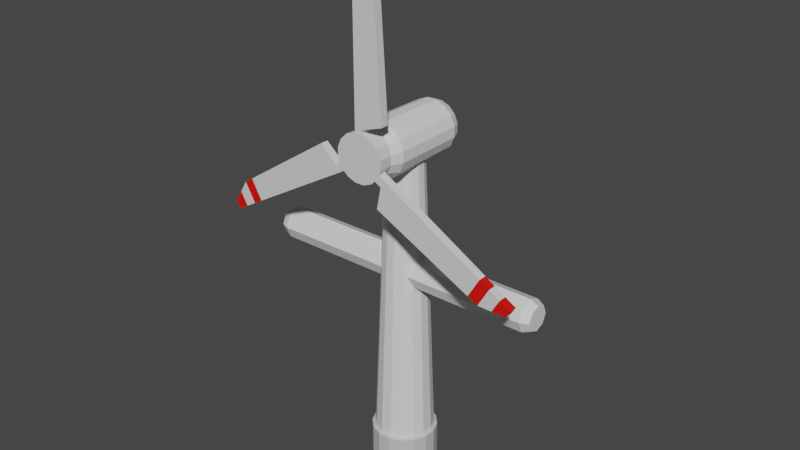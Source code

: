 # Source: Player-Windmill.blend  (saved by Blender 2.93.21; exported with 4.5.12 LTS)
import bpy
from mathutils import Matrix  # noqa: F401  (used for matrix-valued properties, if any)

bpy.ops.wm.read_factory_settings(use_empty=True)
scene = bpy.context.scene
scene.name = 'Scene'

# ---- collections
col_collection = bpy.data.collections.new('Collection'); scene.collection.children.link(col_collection)

# ---- materials (node trees are filled in below, after node groups)
mat_wind_turbine = bpy.data.materials.new('Wind Turbine')
mat_wind_turbine.use_transparent_shadow = False
mat_wind_turbine_accents = bpy.data.materials.new('Wind Turbine Accents')
mat_wind_turbine_accents.use_transparent_shadow = False
mat_wind_turbine_pole = bpy.data.materials.new('Wind Turbine Pole')
mat_wind_turbine_pole.use_transparent_shadow = False
mat_wind_turbine_pole_accents = bpy.data.materials.new('Wind Turbine Pole Accents')
mat_wind_turbine_pole_accents.use_transparent_shadow = False
mat_windmill_transparent = bpy.data.materials.new('Windmill Transparent')
mat_windmill_transparent.surface_render_method = 'BLENDED'
mat_windmill_transparent.blend_method = 'BLEND'
mat_windmill_transparent.use_transparent_shadow = False

# ---- material node trees
mat_wind_turbine.use_nodes = True; mat_wind_turbine.node_tree.nodes.clear()
_N = mat_wind_turbine.node_tree.nodes; _L = mat_wind_turbine.node_tree.links
n0 = _N.new('ShaderNodeBsdfPrincipled'); n0.name = 'Principled BSDF'; n0.location = (10, 300)
n0.distribution = 'GGX'
n0.subsurface_method = 'BURLEY'
n0.inputs[0].default_value = (0.7484, 0.7484, 0.7484, 1.0)
n0.inputs[3].default_value = 1.45
n0.inputs[27].default_value = (0.0, 0.0, 0.0, 1.0)
n0.inputs[28].default_value = 1.0
n1 = _N.new('ShaderNodeOutputMaterial'); n1.name = 'Material Output'; n1.location = (300, 300)
_L.new(n0.outputs[0], n1.inputs[0])
n1.is_active_output = True
mat_wind_turbine_accents.use_nodes = True; mat_wind_turbine_accents.node_tree.nodes.clear()
_N = mat_wind_turbine_accents.node_tree.nodes; _L = mat_wind_turbine_accents.node_tree.links
n0 = _N.new('ShaderNodeBsdfPrincipled'); n0.name = 'Principled BSDF'; n0.location = (10, 300)
n0.distribution = 'GGX'
n0.subsurface_method = 'BURLEY'
n0.inputs[0].default_value = (0.8, 0.005215, 0.0, 1.0)
n0.inputs[3].default_value = 1.45
n0.inputs[27].default_value = (0.0, 0.0, 0.0, 1.0)
n0.inputs[28].default_value = 1.0
n1 = _N.new('ShaderNodeOutputMaterial'); n1.name = 'Material Output'; n1.location = (300, 300)
_L.new(n0.outputs[0], n1.inputs[0])
n1.is_active_output = True
mat_wind_turbine_pole.use_nodes = True; mat_wind_turbine_pole.node_tree.nodes.clear()
_N = mat_wind_turbine_pole.node_tree.nodes; _L = mat_wind_turbine_pole.node_tree.links
n0 = _N.new('ShaderNodeBsdfPrincipled'); n0.name = 'Principled BSDF'; n0.location = (10, 300)
n0.distribution = 'GGX'
n0.subsurface_method = 'BURLEY'
n0.inputs[3].default_value = 1.45
n0.inputs[27].default_value = (0.0, 0.0, 0.0, 1.0)
n0.inputs[28].default_value = 1.0
n1 = _N.new('ShaderNodeOutputMaterial'); n1.name = 'Material Output'; n1.location = (300, 300)
_L.new(n0.outputs[0], n1.inputs[0])
n1.is_active_output = True
mat_wind_turbine_pole_accents.use_nodes = True; mat_wind_turbine_pole_accents.node_tree.nodes.clear()
_N = mat_wind_turbine_pole_accents.node_tree.nodes; _L = mat_wind_turbine_pole_accents.node_tree.links
n0 = _N.new('ShaderNodeBsdfPrincipled'); n0.name = 'Principled BSDF'; n0.location = (10, 300)
n0.distribution = 'GGX'
n0.subsurface_method = 'BURLEY'
n0.inputs[0].default_value = (0.5926, 0.5926, 0.5926, 1.0)
n0.inputs[3].default_value = 1.45
n0.inputs[27].default_value = (0.0, 0.0, 0.0, 1.0)
n0.inputs[28].default_value = 1.0
n1 = _N.new('ShaderNodeOutputMaterial'); n1.name = 'Material Output'; n1.location = (300, 300)
_L.new(n0.outputs[0], n1.inputs[0])
n1.is_active_output = True
mat_windmill_transparent.use_nodes = True; mat_windmill_transparent.node_tree.nodes.clear()
_N = mat_windmill_transparent.node_tree.nodes; _L = mat_windmill_transparent.node_tree.links
n0 = _N.new('ShaderNodeOutputMaterial'); n0.name = 'Material Output'; n0.location = (550, 336)
n1 = _N.new('ShaderNodeBsdfTransparent'); n1.name = 'Transparent BSDF'; n1.location = (159, 152)
n2 = _N.new('ShaderNodeBsdfPrincipled'); n2.name = 'Principled BSDF'; n2.location = (-107, 283)
n2.distribution = 'GGX'
n2.subsurface_method = 'BURLEY'
n2.inputs[3].default_value = 1.45
n2.inputs[4].default_value = 0.0
n2.inputs[27].default_value = (0.0, 0.0, 0.0, 1.0)
n2.inputs[28].default_value = 1.0
n3 = _N.new('ShaderNodeMixShader'); n3.name = 'Mix Shader'; n3.location = (361, 205)
_L.new(n2.outputs[0], n3.inputs[1])
_L.new(n1.outputs[0], n3.inputs[2])
_L.new(n2.outputs[0], n0.inputs[0])
n0.is_active_output = True

# ---- world
world_world = bpy.data.worlds.new('World'); scene.world = world_world
world_world.use_nodes = True; world_world.node_tree.nodes.clear()
_N = world_world.node_tree.nodes; _L = world_world.node_tree.links
n0 = _N.new('ShaderNodeOutputWorld'); n0.name = 'World Output'; n0.location = (300, 300)
n1 = _N.new('ShaderNodeBackground'); n1.name = 'Background'; n1.location = (10, 300)
n1.inputs[0].default_value = (0.05088, 0.05088, 0.05088, 1.0)
_L.new(n1.outputs[0], n0.inputs[0])
n0.is_active_output = True
world_world.color = (0.05088, 0.05088, 0.05088)
world_world.use_sun_shadow = False
world_world.sun_shadow_jitter_overblur = 0.0

# ---- meshes
me_cylinder_002 = bpy.data.meshes.new('Cylinder.002')
me_cylinder_002.from_pydata([(0.1114, -1.03, 0.5281), (0.3172, -1.03, 0.4428), (0.4747, -1.03, 0.2853), (0.56, -1.03, 0.07947), (0.56, -1.03, -0.1433), (0.4747, -1.03, -0.3491), (0.3172, -1.03, -0.5066), (0.1114, -1.03, -0.5919), (-0.1114, -1.03, -0.5919), (-0.3172, -1.03, -0.5066), (-0.4747, -1.03, -0.3491), (-0.56, -1.03, -0.1433), (-0.56, -1.03, 0.07947), (-0.4747, -1.03, 0.2853), (-0.3172, -1.03, 0.4428), (-0.1114, -1.03, 0.5281), (0.1155, -1.505, 0.5327), (0.3288, -1.505, 0.4467), (0.4921, -1.505, 0.2879), (0.5805, -1.505, 0.08039), (0.5805, -1.505, -0.1442), (0.4921, -1.505, -0.3518), (0.3288, -1.505, -0.5106), (0.1155, -1.505, -0.5965), (-0.1155, -1.505, -0.5965), (-0.3288, -1.505, -0.5106), (-0.4921, -1.505, -0.3518), (-0.5805, -1.505, -0.1442), (-0.5805, -1.505, 0.08039), (-0.4921, -1.505, 0.2879), (-0.3288, -1.505, 0.4467), (-0.1155, -1.505, 0.5327), (0.1, -1.298, 0.6283), (0.1, -1.298, 0.4283), (0.1, -1.498, 0.6283), (0.1, -1.498, 0.4283), (-0.1, -1.298, 0.6283), (-0.1, -1.298, 0.4283), (-0.1, -1.498, 0.6283), (-0.1, -1.498, 0.4283), (0.6103, -1.498, 0.8016), (0.6103, -1.298, 0.8016), (-0.1, -1.498, 0.8418), (-0.1, -1.298, 0.8418), (0.4288, -1.498, 3.732), (0.4288, -1.298, 3.732), (-0.1, -1.498, 3.732), (-0.1, -1.298, 3.732), (0.1, -1.498, 4.325), (0.1, -1.298, 4.325), (-0.1, -1.498, 4.325), (-0.1, -1.298, 4.325), (-0.6726, -1.298, -0.3321), (-0.4994, -1.298, -0.2321), (-0.6726, -1.498, -0.3321), (-0.4994, -1.498, -0.2321), (-0.5726, -1.298, -0.5053), (-0.3994, -1.298, -0.4053), (-0.5726, -1.498, -0.5053), (-0.3994, -1.498, -0.4053), (-1.078, -1.498, 0.02325), (-1.078, -1.298, 0.02325), (-0.7575, -1.498, -0.612), (-0.7575, -1.298, -0.612), (-3.525, -1.498, -1.599), (-3.525, -1.298, -1.599), (-3.26, -1.498, -2.057), (-3.26, -1.298, -2.057), (-3.874, -1.498, -2.18), (-3.874, -1.298, -2.18), (-3.774, -1.498, -2.354), (-3.774, -1.298, -2.354), (0.5781, -1.298, -0.5107), (0.4048, -1.298, -0.4107), (0.5781, -1.498, -0.5107), (0.4048, -1.498, -0.4107), (0.6781, -1.298, -0.3375), (0.5048, -1.298, -0.2375), (0.6781, -1.498, -0.3375), (0.5048, -1.498, -0.2375), (0.473, -1.498, -1.039), (0.473, -1.298, -1.039), (0.863, -1.498, -0.4443), (0.863, -1.298, -0.4443), (3.101, -1.498, -2.347), (3.101, -1.298, -2.347), (3.366, -1.498, -1.889), (3.366, -1.298, -1.889), (3.78, -1.498, -2.359), (3.78, -1.298, -2.359), (3.88, -1.498, -2.186), (3.88, -1.298, -2.186), (-3.699, -1.298, -1.89), (-3.517, -1.298, -2.205), (-3.517, -1.498, -2.205), (-3.699, -1.498, -1.89), (-3.03, -1.298, -1.924), (-3.03, -1.498, -1.924), (-3.299, -1.498, -1.45), (-3.299, -1.298, -1.45), (3.125, -1.298, -1.751), (3.125, -1.498, -1.751), (2.849, -1.498, -2.222), (2.849, -1.298, -2.222), (3.44, -1.298, -2.353), (3.623, -1.298, -2.038), (3.623, -1.498, -2.038), (3.44, -1.498, -2.353), (0.2644, -1.298, 4.028), (-0.1, -1.298, 4.028), (-0.1, -1.498, 4.028), (0.2644, -1.498, 4.028), (-0.1, -1.298, 3.41), (-0.1, -1.498, 3.41), (0.449, -1.498, 3.406), (0.449, -1.298, 3.406), (-2.915, -1.498, -1.858), (-3.187, -1.298, -1.375), (-2.915, -1.298, -1.858), (-3.187, -1.498, -1.375), (3.028, -1.498, -1.694), (2.746, -1.298, -2.171), (3.028, -1.298, -1.694), (2.746, -1.498, -2.171), (-0.1, -1.498, 3.286), (0.4568, -1.298, 3.279), (-0.1, -1.298, 3.286), (0.4568, -1.498, 3.279), (0.319, 0.4, -3.171), (1.983, 0.4, -3.171), (0.319, 0.2828, -3.454), (1.983, 0.2828, -3.454), (0.319, 9.278e-08, -3.571), (1.983, 9.278e-08, -3.571), (0.319, -0.2828, -3.454), (1.983, -0.2828, -3.454), (0.319, -0.4, -3.171), (1.983, -0.4, -3.171), (0.319, -0.2828, -2.888), (1.983, -0.2828, -2.888), (0.319, 1.15e-07, -2.771), (1.983, 1.15e-07, -2.771), (0.319, 0.2828, -2.888), (1.983, 0.2828, -2.888), (3.392, 0.2828, -3.454), (3.392, 0.4, -3.171), (3.392, 9.278e-08, -3.571), (3.392, -0.2828, -3.454), (3.392, -0.4, -3.171), (3.392, -0.2828, -2.888), (3.392, 1.15e-07, -2.771), (3.392, 0.2828, -2.888), (3.592, 0.2178, -3.389), (3.592, 0.308, -3.171), (3.592, 9.428e-08, -3.479), (3.592, -0.2178, -3.389), (3.592, -0.308, -3.171), (3.592, -0.2178, -2.953), (3.592, 1.114e-07, -2.863), (3.592, 0.2178, -2.953), (0.1077, 1.129, 0.5094), (0.1128, -1.13, 0.5349), (0.3066, 1.129, 0.427), (0.3211, -1.13, 0.4486), (0.4589, 1.129, 0.2747), (0.4805, -1.13, 0.2892), (0.5413, 1.129, 0.07575), (0.5668, -1.13, 0.08083), (0.5413, 1.129, -0.1396), (0.5668, -1.13, -0.1447), (0.4589, 1.129, -0.3385), (0.4805, -1.13, -0.353), (0.3066, 1.129, -0.4908), (0.3211, -1.13, -0.5125), (0.1077, 1.129, -0.5732), (0.1128, -1.13, -0.5988), (-0.1077, 1.129, -0.5732), (-0.1128, -1.13, -0.5988), (-0.3066, 1.129, -0.4908), (-0.3211, -1.13, -0.5125), (-0.4589, 1.129, -0.3385), (-0.4805, -1.13, -0.353), (-0.5413, 1.129, -0.1396), (-0.5668, -1.13, -0.1447), (-0.5413, 1.129, 0.07575), (-0.5668, -1.13, 0.08083), (-0.4589, 1.129, 0.2747), (-0.4805, -1.13, 0.2892), (-0.3066, 1.129, 0.427), (-0.3211, -1.13, 0.4486), (-0.1077, 1.129, 0.5094), (-0.1128, -1.13, 0.5349), (0.1254, 0.9046, 0.5987), (0.3572, 0.9046, 0.5027), (0.5346, 0.9046, 0.3253), (0.6306, 0.9046, 0.09352), (0.6306, 0.9046, -0.1574), (0.5346, 0.9046, -0.3891), (0.3572, 0.9046, -0.5665), (0.1254, 0.9046, -0.6626), (-0.1254, 0.9046, -0.6626), (-0.3572, 0.9046, -0.5665), (-0.5346, 0.9046, -0.3891), (-0.6306, 0.9046, -0.1574), (-0.6306, 0.9046, 0.09352), (-0.5346, 0.9046, 0.3253), (-0.3572, 0.9046, 0.5027), (-0.1254, 0.9046, 0.5987), (0.13, -0.8567, 0.6218), (0.3703, -0.8567, 0.5223), (0.5542, -0.8567, 0.3384), (0.6537, -0.8567, 0.09812), (0.6537, -0.8567, -0.162), (0.5542, -0.8567, -0.4022), (0.3703, -0.8567, -0.5861), (0.13, -0.8567, -0.6857), (-0.13, -0.8567, -0.6857), (-0.3703, -0.8567, -0.5861), (-0.5542, -0.8567, -0.4022), (-0.6537, -0.8567, -0.162), (-0.6537, -0.8567, 0.09812), (-0.5542, -0.8567, 0.3384), (-0.3703, -0.8567, 0.5223), (-0.13, -0.8567, 0.6218), (0.1561, 0.7846, -8.472), (0.0874, 0.4394, -0.4717), (0.4445, 0.6652, -8.472), (0.2489, 0.3725, -0.4717), (0.6652, 0.4445, -8.472), (0.3725, 0.2489, -0.4717), (0.7846, 0.1561, -8.472), (0.4394, 0.0874, -0.4717), (0.7846, -0.1561, -8.472), (0.4394, -0.0874, -0.4717), (0.6652, -0.4445, -8.472), (0.3725, -0.2489, -0.4717), (0.4445, -0.6652, -8.472), (0.2489, -0.3725, -0.4717), (0.1561, -0.7846, -8.472), (0.0874, -0.4394, -0.4717), (-0.1561, -0.7846, -8.472), (-0.0874, -0.4394, -0.4717), (-0.4445, -0.6652, -8.472), (-0.2489, -0.3725, -0.4717), (-0.6652, -0.4445, -8.472), (-0.3725, -0.2489, -0.4717), (-0.7846, -0.1561, -8.472), (-0.4394, -0.0874, -0.4717), (-0.7846, 0.1561, -8.472), (-0.4394, 0.0874, -0.4717), (-0.6652, 0.4445, -8.472), (-0.3725, 0.2489, -0.4717), (-0.4445, 0.6652, -8.472), (-0.2489, 0.3725, -0.4717), (-0.1561, 0.7846, -8.472), (-0.0874, 0.4394, -0.4717), (0.1557, 0.7825, -7.543), (0.4433, 0.6634, -7.543), (0.6634, 0.4433, -7.543), (0.7825, 0.1557, -7.543), (0.7825, -0.1557, -7.543), (0.6634, -0.4433, -7.543), (0.4433, -0.6634, -7.543), (0.1557, -0.7825, -7.543), (-0.1557, -0.7825, -7.543), (-0.4433, -0.6634, -7.543), (-0.6634, -0.4433, -7.543), (-0.7825, -0.1557, -7.543), (-0.7825, 0.1557, -7.543), (-0.6634, 0.4433, -7.543), (-0.4433, 0.6634, -7.543), (-0.1557, 0.7825, -7.543), (0.1399, 0.7033, -7.521), (0.3984, 0.5962, -7.521), (0.5962, 0.3984, -7.521), (0.7033, 0.1399, -7.521), (0.7033, -0.1399, -7.521), (0.5962, -0.3984, -7.521), (0.3984, -0.5962, -7.521), (0.1399, -0.7033, -7.521), (-0.1399, -0.7033, -7.521), (-0.3984, -0.5962, -7.521), (-0.5962, -0.3984, -7.521), (-0.7033, -0.1399, -7.521), (-0.7033, 0.1399, -7.521), (-0.5962, 0.3984, -7.521), (-0.3984, 0.5962, -7.521), (-0.1399, 0.7033, -7.521), (-0.319, 0.4, -3.171), (-1.983, 0.4, -3.171), (-0.319, 0.2828, -2.888), (-1.983, 0.2828, -2.888), (-0.319, 9.278e-08, -2.771), (-1.983, 9.278e-08, -2.771), (-0.319, -0.2828, -2.888), (-1.983, -0.2828, -2.888), (-0.319, -0.4, -3.171), (-1.983, -0.4, -3.171), (-0.319, -0.2828, -3.454), (-1.983, -0.2828, -3.454), (-0.319, 1.15e-07, -3.571), (-1.983, 1.15e-07, -3.571), (-0.319, 0.2828, -3.454), (-1.983, 0.2828, -3.454), (-3.392, 0.2828, -2.888), (-3.392, 0.4, -3.171), (-3.392, 9.278e-08, -2.771), (-3.392, -0.2828, -2.888), (-3.392, -0.4, -3.171), (-3.392, -0.2828, -3.454), (-3.392, 1.15e-07, -3.571), (-3.392, 0.2828, -3.454), (-3.592, 0.2263, -2.945), (-3.592, 0.32, -3.171), (-3.592, 9.36e-08, -2.851), (-3.592, -0.2263, -2.945), (-3.592, -0.32, -3.171), (-3.592, -0.2263, -3.397), (-3.592, 1.114e-07, -3.491), (-3.592, 0.2263, -3.397), (0.05577, -1.141, 0.2482), (0.1588, -1.141, 0.2055), (0.2377, -1.141, 0.1267), (0.2804, -1.141, 0.02379), (0.2804, -1.141, -0.08763), (0.2377, -1.141, -0.1906), (0.1588, -1.141, -0.2693), (0.05577, -1.141, -0.312), (-0.05577, -1.141, -0.312), (-0.1588, -1.141, -0.2693), (-0.2377, -1.141, -0.1906), (-0.2804, -1.141, -0.08763), (-0.2804, -1.141, 0.02379), (-0.2377, -1.141, 0.1267), (-0.1588, -1.141, 0.2055), (-0.05577, -1.141, 0.2482), (0.1116, -1.13, 0.5283), (0.3179, -1.13, 0.443), (0.4757, -1.13, 0.2854), (0.5612, -1.13, 0.07952), (0.5612, -1.13, -0.1434), (0.4757, -1.13, -0.3493), (0.3179, -1.13, -0.5069), (0.1116, -1.13, -0.5922), (-0.1116, -1.13, -0.5922), (-0.3179, -1.13, -0.5069), (-0.4757, -1.13, -0.3493), (-0.5612, -1.13, -0.1434), (-0.5612, -1.13, 0.07952), (-0.4757, -1.13, 0.2854), (-0.3179, -1.13, 0.443), (-0.1116, -1.13, 0.5283), (0.1117, -1.133, 0.5284), (0.318, -1.133, 0.4431), (0.4759, -1.133, 0.2855), (0.5613, -1.133, 0.07953), (0.5613, -1.133, -0.1434), (0.4759, -1.133, -0.3493), (0.318, -1.133, -0.5069), (0.1117, -1.133, -0.5922), (-0.1117, -1.133, -0.5922), (-0.318, -1.133, -0.5069), (-0.4759, -1.133, -0.3493), (-0.5613, -1.133, -0.1434), (-0.5613, -1.133, 0.07953), (-0.4759, -1.133, 0.2855), (-0.318, -1.133, 0.4431), (-0.1117, -1.133, 0.5284), (0.1005, 0.5054, -2.234), (0.1136, 0.5714, -3.996), (0.1268, 0.6373, -5.759), (0.2863, 0.4284, -2.234), (0.3236, 0.4844, -3.996), (0.361, 0.5403, -5.759), (0.4284, 0.2863, -2.234), (0.4844, 0.3236, -3.996), (0.5403, 0.361, -5.759), (0.5054, 0.1005, -2.234), (0.5714, 0.1136, -3.996), (0.6373, 0.1268, -5.759), (0.5054, -0.1005, -2.234), (0.5714, -0.1136, -3.996), (0.6373, -0.1268, -5.759), (0.4284, -0.2863, -2.234), (0.4844, -0.3236, -3.996), (0.5403, -0.361, -5.759), (0.2863, -0.4284, -2.234), (0.3236, -0.4844, -3.996), (0.361, -0.5403, -5.759), (0.1005, -0.5054, -2.234), (0.1136, -0.5714, -3.996), (0.1268, -0.6373, -5.759), (-0.1005, -0.5054, -2.234), (-0.1136, -0.5714, -3.996), (-0.1268, -0.6373, -5.759), (-0.2863, -0.4284, -2.234), (-0.3236, -0.4844, -3.996), (-0.361, -0.5403, -5.759), (-0.4284, -0.2863, -2.234), (-0.4844, -0.3236, -3.996), (-0.5403, -0.361, -5.759), (-0.5054, -0.1005, -2.234), (-0.5714, -0.1136, -3.996), (-0.6373, -0.1268, -5.759), (-0.5054, 0.1005, -2.234), (-0.5714, 0.1136, -3.996), (-0.6373, 0.1268, -5.759), (-0.4284, 0.2863, -2.234), (-0.4844, 0.3236, -3.996), (-0.5403, 0.361, -5.759), (-0.2863, 0.4284, -2.234), (-0.3236, 0.4844, -3.996), (-0.361, 0.5403, -5.759), (-0.1005, 0.5054, -2.234), (-0.1136, 0.5714, -3.996), (-0.1268, 0.6373, -5.759)], [], [(334, 335, 15, 14), (333, 334, 14, 13), (332, 333, 13, 12), (331, 332, 12, 11), (330, 331, 11, 10), (329, 330, 10, 9), (328, 329, 9, 8), (327, 328, 8, 7), (326, 327, 7, 6), (325, 326, 6, 5), (324, 325, 5, 4), (323, 324, 4, 3), (322, 323, 3, 2), (321, 322, 2, 1), (320, 321, 1, 0), (17, 16, 31, 30, 29, 28, 27, 26, 25, 24, 23, 22, 21, 20, 19, 18), (367, 31, 16, 352), (32, 34, 35, 33), (34, 38, 39, 35), (38, 36, 37, 39), (36, 32, 33, 37), (36, 43, 41, 32), (39, 37, 33, 35), (113, 46, 47, 112), (34, 40, 42, 38), (32, 41, 40, 34), (38, 42, 43, 36), (109, 51, 49, 108), (115, 45, 44, 114), (112, 47, 45, 115), (114, 44, 46, 113), (48, 49, 51, 50), (111, 48, 50, 110), (110, 50, 51, 109), (108, 49, 48, 111), (52, 54, 55, 53), (54, 58, 59, 55), (58, 56, 57, 59), (56, 52, 53, 57), (56, 63, 61, 52), (59, 57, 53, 55), (97, 66, 67, 96), (54, 60, 62, 58), (52, 61, 60, 54), (58, 62, 63, 56), (93, 71, 69, 92), (99, 65, 64, 98), (96, 67, 65, 99), (98, 64, 66, 97), (68, 69, 71, 70), (95, 68, 70, 94), (94, 70, 71, 93), (92, 69, 68, 95), (72, 74, 75, 73), (74, 78, 79, 75), (78, 76, 77, 79), (76, 72, 73, 77), (76, 83, 81, 72), (79, 77, 73, 75), (101, 86, 87, 100), (74, 80, 82, 78), (72, 81, 80, 74), (78, 82, 83, 76), (105, 91, 89, 104), (103, 85, 84, 102), (100, 87, 85, 103), (102, 84, 86, 101), (88, 89, 91, 90), (107, 88, 90, 106), (106, 90, 91, 105), (104, 89, 88, 107), (65, 92, 95, 64), (66, 94, 93, 67), (64, 95, 94, 66), (67, 93, 92, 65), (119, 98, 97, 116), (118, 96, 99, 117), (117, 99, 98, 119), (116, 97, 96, 118), (123, 102, 101, 120), (122, 100, 103, 121), (121, 103, 102, 123), (120, 101, 100, 122), (85, 104, 107, 84), (86, 106, 105, 87), (84, 107, 106, 86), (87, 105, 104, 85), (45, 108, 111, 44), (46, 110, 109, 47), (44, 111, 110, 46), (47, 109, 108, 45), (127, 114, 113, 124), (126, 112, 115, 125), (125, 115, 114, 127), (124, 113, 112, 126), (97, 98, 99, 96), (62, 116, 118, 63), (61, 117, 119, 60), (63, 118, 117, 61), (60, 119, 116, 62), (82, 120, 122, 83), (81, 121, 123, 80), (83, 122, 121, 81), (80, 123, 120, 82), (42, 124, 126, 43), (41, 125, 127, 40), (43, 126, 125, 41), (40, 127, 124, 42), (133, 135, 134, 132), (135, 137, 136, 134), (137, 139, 138, 136), (139, 141, 140, 138), (141, 143, 142, 140), (143, 129, 128, 142), (129, 143, 151, 145), (129, 131, 130, 128), (128, 130, 132, 134, 136, 138, 140, 142), (131, 133, 132, 130), (148, 147, 155, 156), (135, 133, 146, 147), (141, 139, 149, 150), (131, 129, 145, 144), (137, 135, 147, 148), (143, 141, 150, 151), (133, 131, 144, 146), (139, 137, 148, 149), (153, 159, 158, 157, 156, 155, 154, 152), (146, 144, 152, 154), (151, 150, 158, 159), (149, 148, 156, 157), (147, 146, 154, 155), (144, 145, 153, 152), (145, 151, 159, 153), (150, 149, 157, 158), (192, 193, 162, 160), (193, 194, 164, 162), (194, 195, 166, 164), (195, 196, 168, 166), (196, 197, 170, 168), (197, 198, 172, 170), (198, 199, 174, 172), (199, 200, 176, 174), (200, 201, 178, 176), (201, 202, 180, 178), (202, 203, 182, 180), (203, 204, 184, 182), (204, 205, 186, 184), (205, 206, 188, 186), (206, 207, 190, 188), (160, 162, 164, 166, 168, 170, 172, 174, 176, 178, 180, 182, 184, 186, 188, 190), (223, 191, 161, 208), (190, 207, 192, 160), (222, 223, 207, 206), (221, 222, 206, 205), (220, 221, 205, 204), (219, 220, 204, 203), (218, 219, 203, 202), (217, 218, 202, 201), (216, 217, 201, 200), (215, 216, 200, 199), (214, 215, 199, 198), (213, 214, 198, 197), (212, 213, 197, 196), (211, 212, 196, 195), (210, 211, 195, 194), (209, 210, 194, 193), (208, 209, 193, 192), (161, 163, 209, 208), (163, 165, 210, 209), (165, 167, 211, 210), (167, 169, 212, 211), (169, 171, 213, 212), (171, 173, 214, 213), (173, 175, 215, 214), (175, 177, 216, 215), (177, 179, 217, 216), (179, 181, 218, 217), (181, 183, 219, 218), (183, 185, 220, 219), (185, 187, 221, 220), (187, 189, 222, 221), (189, 191, 223, 222), (207, 223, 208, 192), (256, 257, 226, 224), (257, 258, 228, 226), (258, 259, 230, 228), (259, 260, 232, 230), (260, 261, 234, 232), (261, 262, 236, 234), (262, 263, 238, 236), (263, 264, 240, 238), (264, 265, 242, 240), (265, 266, 244, 242), (266, 267, 246, 244), (267, 268, 248, 246), (268, 269, 250, 248), (269, 270, 252, 250), (270, 271, 254, 252), (225, 255, 253, 251, 249, 247, 245, 243, 241, 239, 237, 235, 233, 231, 229, 227), (224, 226, 228, 230, 232, 234, 236, 238, 240, 242, 244, 246, 248, 250, 252, 254), (413, 255, 225, 368), (254, 271, 256, 224), (286, 287, 271, 270), (285, 286, 270, 269), (284, 285, 269, 268), (283, 284, 268, 267), (282, 283, 267, 266), (281, 282, 266, 265), (280, 281, 265, 264), (279, 280, 264, 263), (278, 279, 263, 262), (277, 278, 262, 261), (276, 277, 261, 260), (275, 276, 260, 259), (274, 275, 259, 258), (273, 274, 258, 257), (272, 273, 257, 256), (370, 373, 273, 272), (373, 376, 274, 273), (376, 379, 275, 274), (379, 382, 276, 275), (382, 385, 277, 276), (385, 388, 278, 277), (388, 391, 279, 278), (391, 394, 280, 279), (394, 397, 281, 280), (397, 400, 282, 281), (400, 403, 283, 282), (403, 406, 284, 283), (406, 409, 285, 284), (409, 412, 286, 285), (412, 415, 287, 286), (271, 287, 272, 256), (293, 295, 294, 292), (295, 297, 296, 294), (297, 299, 298, 296), (299, 301, 300, 298), (301, 303, 302, 300), (303, 289, 288, 302), (289, 303, 311, 305), (289, 291, 290, 288), (288, 290, 292, 294, 296, 298, 300, 302), (291, 293, 292, 290), (306, 304, 312, 314), (295, 293, 306, 307), (301, 299, 309, 310), (291, 289, 305, 304), (297, 295, 307, 308), (303, 301, 310, 311), (293, 291, 304, 306), (299, 297, 308, 309), (313, 319, 318, 317, 316, 315, 314, 312), (311, 310, 318, 319), (309, 308, 316, 317), (307, 306, 314, 315), (304, 305, 313, 312), (305, 311, 319, 313), (310, 309, 317, 318), (308, 307, 315, 316), (15, 335, 320, 0), (336, 337, 321, 320), (337, 338, 322, 321), (338, 339, 323, 322), (339, 340, 324, 323), (340, 341, 325, 324), (341, 342, 326, 325), (342, 343, 327, 326), (343, 344, 328, 327), (344, 345, 329, 328), (345, 346, 330, 329), (346, 347, 331, 330), (347, 348, 332, 331), (348, 349, 333, 332), (349, 350, 334, 333), (350, 351, 335, 334), (366, 367, 351, 350), (365, 366, 350, 349), (364, 365, 349, 348), (363, 364, 348, 347), (362, 363, 347, 346), (361, 362, 346, 345), (360, 361, 345, 344), (359, 360, 344, 343), (358, 359, 343, 342), (357, 358, 342, 341), (356, 357, 341, 340), (355, 356, 340, 339), (354, 355, 339, 338), (353, 354, 338, 337), (352, 353, 337, 336), (335, 351, 336, 320), (163, 161, 191, 189, 187, 185, 183, 181, 179, 177, 175, 173, 171, 169, 167, 165), (16, 17, 353, 352), (17, 18, 354, 353), (18, 19, 355, 354), (19, 20, 356, 355), (20, 21, 357, 356), (21, 22, 358, 357), (22, 23, 359, 358), (23, 24, 360, 359), (24, 25, 361, 360), (25, 26, 362, 361), (26, 27, 363, 362), (27, 28, 364, 363), (28, 29, 365, 364), (29, 30, 366, 365), (30, 31, 367, 366), (351, 367, 352, 336), (352, 353, 354, 355, 356, 357, 358, 359, 360, 361, 362, 363, 364, 365, 366, 367), (253, 255, 413, 410), (410, 413, 414, 411), (411, 414, 415, 412), (251, 253, 410, 407), (407, 410, 411, 408), (408, 411, 412, 409), (249, 251, 407, 404), (404, 407, 408, 405), (405, 408, 409, 406), (247, 249, 404, 401), (401, 404, 405, 402), (402, 405, 406, 403), (245, 247, 401, 398), (398, 401, 402, 399), (399, 402, 403, 400), (243, 245, 398, 395), (395, 398, 399, 396), (396, 399, 400, 397), (241, 243, 395, 392), (392, 395, 396, 393), (393, 396, 397, 394), (239, 241, 392, 389), (389, 392, 393, 390), (390, 393, 394, 391), (237, 239, 389, 386), (386, 389, 390, 387), (387, 390, 391, 388), (235, 237, 386, 383), (383, 386, 387, 384), (384, 387, 388, 385), (233, 235, 383, 380), (380, 383, 384, 381), (381, 384, 385, 382), (231, 233, 380, 377), (377, 380, 381, 378), (378, 381, 382, 379), (229, 231, 377, 374), (374, 377, 378, 375), (375, 378, 379, 376), (227, 229, 374, 371), (371, 374, 375, 372), (372, 375, 376, 373), (225, 227, 371, 368), (368, 371, 372, 369), (369, 372, 373, 370), (287, 415, 370, 272), (415, 414, 369, 370), (414, 413, 368, 369)])
me_cylinder_002.polygons.foreach_set('material_index', [4, 4, 4, 4, 4, 4, 4, 4, 4, 4, 4, 4, 4, 4, 4, 0, 0, 0, 0, 0, 0, 0, 0, 1, 0, 0, 0, 1, 1, 1, 1, 1, 1, 1, 1, 0, 0, 0, 0, 0, 0, 1, 0, 0, 0, 1, 1, 1, 1, 1, 1, 1, 1, 0, 0, 0, 0, 0, 0, 1, 0, 0, 0, 1, 1, 1, 1, 1, 1, 1, 1, 0, 0, 0, 0, 0, 0, 0, 0, 0, 0, 0, 0, 0, 0, 0, 0, 0, 0, 0, 0, 0, 0, 0, 0, 0, 0, 0, 0, 0, 0, 0, 0, 0, 0, 0, 0, 0, 2, 2, 2, 2, 2, 2, 2, 2, 2, 2, 2, 2, 2, 2, 2, 2, 2, 2, 2, 2, 2, 2, 2, 2, 2, 2, 2, 2, 2, 2, 2, 2, 2, 2, 2, 2, 2, 2, 2, 2, 2, 2, 2, 2, 2, 2, 2, 2, 2, 2, 2, 2, 2, 2, 2, 2, 2, 2, 2, 2, 2, 2, 2, 2, 2, 2, 2, 2, 2, 2, 2, 2, 2, 2, 2, 3, 3, 3, 3, 3, 3, 3, 3, 3, 3, 3, 3, 3, 3, 3, 2, 3, 2, 3, 3, 3, 3, 3, 3, 3, 3, 3, 3, 3, 3, 3, 3, 3, 3, 2, 2, 2, 2, 2, 2, 2, 2, 2, 2, 2, 2, 2, 2, 2, 3, 2, 2, 2, 2, 2, 2, 2, 2, 2, 2, 2, 2, 2, 2, 2, 2, 2, 2, 2, 2, 2, 2, 2, 2, 2, 2, 4, 4, 4, 4, 4, 4, 4, 4, 4, 4, 4, 4, 4, 4, 4, 4, 0, 0, 0, 0, 0, 0, 0, 0, 0, 0, 0, 0, 0, 0, 0, 4, 0, 0, 0, 0, 0, 0, 0, 0, 0, 0, 0, 0, 0, 0, 0, 0, 0, 0, 2, 2, 2, 2, 2, 2, 2, 2, 2, 2, 2, 2, 2, 2, 2, 2, 2, 2, 2, 2, 2, 2, 2, 2, 2, 2, 2, 2, 2, 2, 2, 2, 2, 2, 2, 2, 2, 2, 2, 2, 2, 2, 2, 2, 2, 2, 2, 2])
_uv = me_cylinder_002.uv_layers.new(name='UVMap')
_uv.uv.foreach_set('vector', [0.09375, 0.5637, 0.03125, 0.5637, 0.03125, 0.5496, 0.09375, 0.5496, 0.1562, 0.5637, 0.09375, 0.5637, 0.09375, 0.5496, 0.1562, 0.5496, 0.2188, 0.5637, 0.1562, 0.5637, 0.1562, 0.5496, 0.2188, 0.5496, 0.2812, 0.5637, 0.2188, 0.5637, 0.2188, 0.5496, 0.2812, 0.5496, 0.3438, 0.5637, 0.2812, 0.5637, 0.2812, 0.5496, 0.3438, 0.5496, 0.4062, 0.5637, 0.3438, 0.5637, 0.3438, 0.5496, 0.4062, 0.5496, 0.4688, 0.5637, 0.4062, 0.5637, 0.4062, 0.5496, 0.4688, 0.5496, 0.5313, 0.5637, 0.4688, 0.5637, 0.4688, 0.5496, 0.5312, 0.5496, 0.5938, 0.5637, 0.5313, 0.5637, 0.5312, 0.5496, 0.5938, 0.5496, 0.6562, 0.5637, 0.5938, 0.5637, 0.5938, 0.5496, 0.6562, 0.5496, 0.7187, 0.5637, 0.6562, 0.5637, 0.6562, 0.5496, 0.7187, 0.5496, 0.7812, 0.5637, 0.7187, 0.5637, 0.7187, 0.5496, 0.7812, 0.5496, 0.8438, 0.5637, 0.7812, 0.5637, 0.7812, 0.5496, 0.8438, 0.5496, 0.9063, 0.5637, 0.8438, 0.5637, 0.8438, 0.5496, 0.9062, 0.5496, 0.9688, 0.5637, 0.9063, 0.5637, 0.9062, 0.5496, 0.9688, 0.5496, 0.9062, 0.9396, 0.9687, 0.9396, 0.03125, 0.9396, 0.09375, 0.9396, 0.1562, 0.9396, 0.2188, 0.9396, 0.2812, 0.9396, 0.3438, 0.9396, 0.4062, 0.9396, 0.4688, 0.9396, 0.5312, 0.9396, 0.5938, 0.9396, 0.6562, 0.9396, 0.7188, 0.9396, 0.7812, 0.9396, 0.8438, 0.9396, 0.03125, 0.575, 0.03125, 0.9396, 0.9687, 0.9396, 0.9688, 0.575, 0.375, 0.0, 0.375, 0.25, 0.625, 0.25, 0.625, 0.0, 0.375, 0.25, 0.375, 0.5, 0.625, 0.5, 0.625, 0.25, 0.375, 0.5, 0.375, 0.75, 0.625, 0.75, 0.625, 0.5, 0.375, 0.75, 0.375, 1.0, 0.625, 1.0, 0.625, 0.75, 0.375, 0.75, 0.375, 0.75, 0.375, 1.0, 0.375, 1.0, 0.625, 0.5, 0.625, 0.75, 0.875, 0.75, 0.875, 0.5, 0.375, 0.5, 0.375, 0.5, 0.375, 0.75, 0.375, 0.75, 0.375, 0.25, 0.375, 0.25, 0.375, 0.5, 0.375, 0.5, 0.375, 0.0, 0.375, 0.0, 0.375, 0.25, 0.375, 0.25, 0.375, 0.5, 0.375, 0.5, 0.375, 0.75, 0.375, 0.75, 0.375, 0.75, 0.375, 0.75, 0.375, 1.0, 0.375, 1.0, 0.375, 0.0, 0.375, 0.0, 0.375, 0.25, 0.375, 0.25, 0.375, 0.75, 0.375, 0.75, 0.375, 1.0, 0.375, 1.0, 0.375, 0.25, 0.375, 0.25, 0.375, 0.5, 0.375, 0.5, 0.125, 0.5, 0.125, 0.75, 0.375, 0.75, 0.375, 0.5, 0.375, 0.25, 0.375, 0.25, 0.375, 0.5, 0.375, 0.5, 0.375, 0.5, 0.375, 0.5, 0.375, 0.75, 0.375, 0.75, 0.375, 0.0, 0.375, 0.0, 0.375, 0.25, 0.375, 0.25, 0.375, 0.0, 0.375, 0.25, 0.625, 0.25, 0.625, 0.0, 0.375, 0.25, 0.375, 0.5, 0.625, 0.5, 0.625, 0.25, 0.375, 0.5, 0.375, 0.75, 0.625, 0.75, 0.625, 0.5, 0.375, 0.75, 0.375, 1.0, 0.625, 1.0, 0.625, 0.75, 0.375, 0.75, 0.375, 0.75, 0.375, 1.0, 0.375, 1.0, 0.625, 0.5, 0.625, 0.75, 0.875, 0.75, 0.875, 0.5, 0.375, 0.5, 0.375, 0.5, 0.375, 0.75, 0.375, 0.75, 0.375, 0.25, 0.375, 0.25, 0.375, 0.5, 0.375, 0.5, 0.375, 0.0, 0.375, 0.0, 0.375, 0.25, 0.375, 0.25, 0.375, 0.5, 0.375, 0.5, 0.375, 0.75, 0.375, 0.75, 0.375, 0.75, 0.375, 0.75, 0.375, 1.0, 0.375, 1.0, 0.375, 0.0, 0.375, 0.0, 0.375, 0.25, 0.375, 0.25, 0.375, 0.75, 0.375, 0.75, 0.375, 1.0, 0.375, 1.0, 0.375, 0.25, 0.375, 0.25, 0.375, 0.5, 0.375, 0.5, 0.125, 0.5, 0.125, 0.75, 0.375, 0.75, 0.375, 0.5, 0.375, 0.25, 0.375, 0.25, 0.375, 0.5, 0.375, 0.5, 0.375, 0.5, 0.375, 0.5, 0.375, 0.75, 0.375, 0.75, 0.375, 0.0, 0.375, 0.0, 0.375, 0.25, 0.375, 0.25, 0.375, 0.0, 0.375, 0.25, 0.625, 0.25, 0.625, 0.0, 0.375, 0.25, 0.375, 0.5, 0.625, 0.5, 0.625, 0.25, 0.375, 0.5, 0.375, 0.75, 0.625, 0.75, 0.625, 0.5, 0.375, 0.75, 0.375, 1.0, 0.625, 1.0, 0.625, 0.75, 0.375, 0.75, 0.375, 0.75, 0.375, 1.0, 0.375, 1.0, 0.625, 0.5, 0.625, 0.75, 0.875, 0.75, 0.875, 0.5, 0.375, 0.5, 0.375, 0.5, 0.375, 0.75, 0.375, 0.75, 0.375, 0.25, 0.375, 0.25, 0.375, 0.5, 0.375, 0.5, 0.375, 0.0, 0.375, 0.0, 0.375, 0.25, 0.375, 0.25, 0.375, 0.5, 0.375, 0.5, 0.375, 0.75, 0.375, 0.75, 0.375, 0.75, 0.375, 0.75, 0.375, 1.0, 0.375, 1.0, 0.375, 0.0, 0.375, 0.0, 0.375, 0.25, 0.375, 0.25, 0.375, 0.75, 0.375, 0.75, 0.375, 1.0, 0.375, 1.0, 0.375, 0.25, 0.375, 0.25, 0.375, 0.5, 0.375, 0.5, 0.125, 0.5, 0.125, 0.75, 0.375, 0.75, 0.375, 0.5, 0.375, 0.25, 0.375, 0.25, 0.375, 0.5, 0.375, 0.5, 0.375, 0.5, 0.375, 0.5, 0.375, 0.75, 0.375, 0.75, 0.375, 0.0, 0.375, 0.0, 0.375, 0.25, 0.375, 0.25, 0.375, 0.0, 0.375, 0.0, 0.375, 0.25, 0.375, 0.25, 0.375, 0.5, 0.375, 0.5, 0.375, 0.75, 0.375, 0.75, 0.375, 0.25, 0.375, 0.25, 0.375, 0.5, 0.375, 0.5, 0.375, 0.75, 0.375, 0.75, 0.375, 1.0, 0.375, 1.0, 0.375, 0.25, 0.375, 0.25, 0.375, 0.5, 0.375, 0.5, 0.375, 0.75, 0.375, 0.75, 0.375, 1.0, 0.375, 1.0, 0.375, 0.0, 0.375, 0.0, 0.375, 0.25, 0.375, 0.25, 0.375, 0.5, 0.375, 0.5, 0.375, 0.75, 0.375, 0.75, 0.375, 0.25, 0.375, 0.25, 0.375, 0.5, 0.375, 0.5, 0.375, 0.75, 0.375, 0.75, 0.375, 1.0, 0.375, 1.0, 0.375, 0.0, 0.375, 0.0, 0.375, 0.25, 0.375, 0.25, 0.375, 0.5, 0.375, 0.5, 0.375, 0.75, 0.375, 0.75, 0.375, 0.0, 0.375, 0.0, 0.375, 0.25, 0.375, 0.25, 0.375, 0.5, 0.375, 0.5, 0.375, 0.75, 0.375, 0.75, 0.375, 0.25, 0.375, 0.25, 0.375, 0.5, 0.375, 0.5, 0.375, 0.75, 0.375, 0.75, 0.375, 1.0, 0.375, 1.0, 0.375, 0.0, 0.375, 0.0, 0.375, 0.25, 0.375, 0.25, 0.375, 0.5, 0.375, 0.5, 0.375, 0.75, 0.375, 0.75, 0.375, 0.25, 0.375, 0.25, 0.375, 0.5, 0.375, 0.5, 0.375, 0.75, 0.375, 0.75, 0.375, 1.0, 0.375, 1.0, 0.375, 0.25, 0.375, 0.25, 0.375, 0.5, 0.375, 0.5, 0.375, 0.75, 0.375, 0.75, 0.375, 1.0, 0.375, 1.0, 0.375, 0.0, 0.375, 0.0, 0.375, 0.25, 0.375, 0.25, 0.375, 0.5, 0.375, 0.5, 0.375, 0.75, 0.375, 0.75, 0.0, 0.0, 0.0, 0.0, 0.0, 0.0, 0.0, 0.0, 0.375, 0.5, 0.375, 0.5, 0.375, 0.75, 0.375, 0.75, 0.375, 0.0, 0.375, 0.0, 0.375, 0.25, 0.375, 0.25, 0.375, 0.75, 0.375, 0.75, 0.375, 1.0, 0.375, 1.0, 0.375, 0.25, 0.375, 0.25, 0.375, 0.5, 0.375, 0.5, 0.375, 0.5, 0.375, 0.5, 0.375, 0.75, 0.375, 0.75, 0.375, 0.0, 0.375, 0.0, 0.375, 0.25, 0.375, 0.25, 0.375, 0.75, 0.375, 0.75, 0.375, 1.0, 0.375, 1.0, 0.375, 0.25, 0.375, 0.25, 0.375, 0.5, 0.375, 0.5, 0.375, 0.5, 0.375, 0.5, 0.375, 0.75, 0.375, 0.75, 0.375, 0.0, 0.375, 0.0, 0.375, 0.25, 0.375, 0.25, 0.375, 0.75, 0.375, 0.75, 0.375, 1.0, 0.375, 1.0, 0.375, 0.25, 0.375, 0.25, 0.375, 0.5, 0.375, 0.5, 0.75, 1.0, 0.625, 1.0, 0.625, 0.5, 0.75, 0.5, 0.625, 1.0, 0.5, 1.0, 0.5, 0.5, 0.625, 0.5, 0.5, 1.0, 0.375, 1.0, 0.375, 0.5, 0.5, 0.5, 0.375, 1.0, 0.25, 1.0, 0.25, 0.5, 0.375, 0.5, 0.25, 1.0, 0.125, 1.0, 0.125, 0.5, 0.25, 0.5, 0.125, 1.0, 0.0, 1.0, 0.0, 0.5, 0.125, 0.5, 0.0, 1.0, 0.125, 1.0, 0.125, 1.0, 0.0, 1.0, 1.0, 1.0, 0.875, 1.0, 0.875, 0.5, 1.0, 0.5, 0.75, 0.49, 0.9197, 0.4197, 0.99, 0.25, 0.9197, 0.08029, 0.75, 0.01, 0.5803, 0.08029, 0.51, 0.25, 0.5803, 0.4197, 0.875, 1.0, 0.75, 1.0, 0.75, 0.5, 0.875, 0.5, 0.5, 1.0, 0.625, 1.0, 0.625, 1.0, 0.5, 1.0, 0.625, 1.0, 0.75, 1.0, 0.75, 1.0, 0.625, 1.0, 0.25, 1.0, 0.375, 1.0, 0.375, 1.0, 0.25, 1.0, 0.875, 1.0, 1.0, 1.0, 1.0, 1.0, 0.875, 1.0, 0.5, 1.0, 0.625, 1.0, 0.625, 1.0, 0.5, 1.0, 0.125, 1.0, 0.25, 1.0, 0.25, 1.0, 0.125, 1.0, 0.75, 1.0, 0.875, 1.0, 0.875, 1.0, 0.75, 1.0, 0.375, 1.0, 0.5, 1.0, 0.5, 1.0, 0.375, 1.0, 0.25, 0.49, 0.08029, 0.4197, 0.01, 0.25, 0.08029, 0.08029, 0.25, 0.01, 0.4197, 0.08029, 0.49, 0.25, 0.4197, 0.4197, 0.75, 1.0, 0.875, 1.0, 0.875, 1.0, 0.75, 1.0, 0.125, 1.0, 0.25, 1.0, 0.25, 1.0, 0.125, 1.0, 0.375, 1.0, 0.5, 1.0, 0.5, 1.0, 0.375, 1.0, 0.625, 1.0, 0.75, 1.0, 0.75, 1.0, 0.625, 1.0, 0.875, 1.0, 1.0, 1.0, 1.0, 1.0, 0.875, 1.0, 0.0, 1.0, 0.125, 1.0, 0.125, 1.0, 0.0, 1.0, 0.25, 1.0, 0.375, 1.0, 0.375, 1.0, 0.25, 1.0, 0.9688, 0.5496, 0.9062, 0.5496, 0.9062, 0.5, 0.9688, 0.5, 0.9062, 0.5496, 0.8438, 0.5496, 0.8438, 0.5, 0.9062, 0.5, 0.8438, 0.5496, 0.7812, 0.5496, 0.7812, 0.5, 0.8438, 0.5, 0.7812, 0.5496, 0.7187, 0.5496, 0.7188, 0.5, 0.7812, 0.5, 0.7187, 0.5496, 0.6562, 0.5496, 0.6562, 0.5, 0.7188, 0.5, 0.6562, 0.5496, 0.5938, 0.5496, 0.5938, 0.5, 0.6562, 0.5, 0.5938, 0.5496, 0.5312, 0.5496, 0.5312, 0.5, 0.5938, 0.5, 0.5312, 0.5496, 0.4688, 0.5496, 0.4688, 0.5, 0.5312, 0.5, 0.4688, 0.5496, 0.4062, 0.5496, 0.4062, 0.5, 0.4688, 0.5, 0.4062, 0.5496, 0.3438, 0.5496, 0.3438, 0.5, 0.4062, 0.5, 0.3438, 0.5496, 0.2812, 0.5496, 0.2812, 0.5, 0.3438, 0.5, 0.2812, 0.5496, 0.2188, 0.5496, 0.2188, 0.5, 0.2812, 0.5, 0.2188, 0.5496, 0.1562, 0.5496, 0.1562, 0.5, 0.2188, 0.5, 0.1562, 0.5496, 0.09375, 0.5496, 0.09375, 0.5, 0.1562, 0.5, 0.09375, 0.5496, 0.03125, 0.5496, 0.03125, 0.5, 0.09375, 0.5, 0.7968, 0.4854, 0.8833, 0.4496, 0.9496, 0.3833, 0.9854, 0.2968, 0.9854, 0.2032, 0.9496, 0.1167, 0.8833, 0.05045, 0.7968, 0.01461, 0.7032, 0.01461, 0.6167, 0.05045, 0.5504, 0.1167, 0.5146, 0.2032, 0.5146, 0.2968, 0.5504, 0.3833, 0.6167, 0.4496, 0.7032, 0.4854, 0.03125, 0.9396, 0.03125, 1.0, 0.9688, 1.0, 0.9687, 0.9396, 0.03125, 0.5, 0.03125, 0.5496, 0.9688, 0.5496, 0.9688, 0.5, 0.09375, 0.9396, 0.03125, 0.9396, 0.03125, 0.5496, 0.09375, 0.5496, 0.1562, 0.9396, 0.09375, 0.9396, 0.09375, 0.5496, 0.1562, 0.5496, 0.2188, 0.9396, 0.1562, 0.9396, 0.1562, 0.5496, 0.2188, 0.5496, 0.2812, 0.9396, 0.2188, 0.9396, 0.2188, 0.5496, 0.2812, 0.5496, 0.3438, 0.9396, 0.2812, 0.9396, 0.2812, 0.5496, 0.3438, 0.5496, 0.4062, 0.9396, 0.3438, 0.9396, 0.3438, 0.5496, 0.4062, 0.5496, 0.4688, 0.9396, 0.4062, 0.9396, 0.4062, 0.5496, 0.4688, 0.5496, 0.5312, 0.9396, 0.4688, 0.9396, 0.4688, 0.5496, 0.5312, 0.5496, 0.5938, 0.9396, 0.5312, 0.9396, 0.5312, 0.5496, 0.5938, 0.5496, 0.6562, 0.9396, 0.5938, 0.9396, 0.5938, 0.5496, 0.6562, 0.5496, 0.7188, 0.9396, 0.6562, 0.9396, 0.6562, 0.5496, 0.7187, 0.5496, 0.7812, 0.9396, 0.7188, 0.9396, 0.7187, 0.5496, 0.7812, 0.5496, 0.8438, 0.9396, 0.7812, 0.9396, 0.7812, 0.5496, 0.8438, 0.5496, 0.9062, 0.9396, 0.8438, 0.9396, 0.8438, 0.5496, 0.9062, 0.5496, 0.9687, 0.9396, 0.9062, 0.9396, 0.9062, 0.5496, 0.9688, 0.5496, 0.9688, 1.0, 0.9062, 1.0, 0.9062, 0.9396, 0.9687, 0.9396, 0.9062, 1.0, 0.8438, 1.0, 0.8438, 0.9396, 0.9062, 0.9396, 0.8438, 1.0, 0.7812, 1.0, 0.7812, 0.9396, 0.8438, 0.9396, 0.7812, 1.0, 0.7188, 1.0, 0.7188, 0.9396, 0.7812, 0.9396, 0.7188, 1.0, 0.6562, 1.0, 0.6562, 0.9396, 0.7188, 0.9396, 0.6562, 1.0, 0.5938, 1.0, 0.5938, 0.9396, 0.6562, 0.9396, 0.5938, 1.0, 0.5312, 1.0, 0.5312, 0.9396, 0.5938, 0.9396, 0.5312, 1.0, 0.4688, 1.0, 0.4688, 0.9396, 0.5312, 0.9396, 0.4688, 1.0, 0.4062, 1.0, 0.4062, 0.9396, 0.4688, 0.9396, 0.4062, 1.0, 0.3438, 1.0, 0.3438, 0.9396, 0.4062, 0.9396, 0.3438, 1.0, 0.2812, 1.0, 0.2812, 0.9396, 0.3438, 0.9396, 0.2812, 1.0, 0.2188, 1.0, 0.2188, 0.9396, 0.2812, 0.9396, 0.2188, 1.0, 0.1562, 1.0, 0.1562, 0.9396, 0.2188, 0.9396, 0.1562, 1.0, 0.09375, 1.0, 0.09375, 0.9396, 0.1562, 0.9396, 0.09375, 1.0, 0.03125, 1.0, 0.03125, 0.9396, 0.09375, 0.9396, 0.03125, 0.5496, 0.03125, 0.9396, 0.9687, 0.9396, 0.9688, 0.5496, 0.9687, 0.5479, 0.9062, 0.5479, 0.9062, 0.5, 0.9688, 0.5, 0.9062, 0.5479, 0.8438, 0.5479, 0.8438, 0.5, 0.9062, 0.5, 0.8438, 0.5479, 0.7812, 0.5479, 0.7812, 0.5, 0.8438, 0.5, 0.7812, 0.5479, 0.7188, 0.5479, 0.7188, 0.5, 0.7812, 0.5, 0.7188, 0.5479, 0.6562, 0.5479, 0.6562, 0.5, 0.7188, 0.5, 0.6562, 0.5479, 0.5938, 0.5479, 0.5938, 0.5, 0.6562, 0.5, 0.5938, 0.5479, 0.5312, 0.5479, 0.5312, 0.5, 0.5938, 0.5, 0.5312, 0.5479, 0.4688, 0.5479, 0.4688, 0.5, 0.5312, 0.5, 0.4688, 0.5479, 0.4062, 0.5479, 0.4062, 0.5, 0.4688, 0.5, 0.4062, 0.5479, 0.3438, 0.5479, 0.3438, 0.5, 0.4062, 0.5, 0.3438, 0.5479, 0.2812, 0.5479, 0.2812, 0.5, 0.3438, 0.5, 0.2812, 0.5479, 0.2187, 0.5479, 0.2188, 0.5, 0.2812, 0.5, 0.2187, 0.5479, 0.1562, 0.5479, 0.1562, 0.5, 0.2188, 0.5, 0.1562, 0.5479, 0.09375, 0.5479, 0.09375, 0.5, 0.1562, 0.5, 0.09375, 0.5479, 0.03125, 0.5479, 0.03125, 0.5, 0.09375, 0.5, 0.2968, 0.4854, 0.2032, 0.4854, 0.1167, 0.4496, 0.05045, 0.3833, 0.01461, 0.2968, 0.01461, 0.2032, 0.05045, 0.1167, 0.1167, 0.05045, 0.2032, 0.01461, 0.2968, 0.01461, 0.3833, 0.05045, 0.4496, 0.1167, 0.4854, 0.2032, 0.4854, 0.2968, 0.4496, 0.3833, 0.3833, 0.4496, 0.7968, 0.4854, 0.8833, 0.4496, 0.9496, 0.3833, 0.9854, 0.2968, 0.9854, 0.2032, 0.9496, 0.1167, 0.8833, 0.05045, 0.7968, 0.01461, 0.7032, 0.01461, 0.6167, 0.05045, 0.5504, 0.1167, 0.5146, 0.2032, 0.5146, 0.2968, 0.5504, 0.3833, 0.6167, 0.4496, 0.7032, 0.4854, 0.03125, 0.8873, 0.03125, 1.0, 0.9688, 1.0, 0.9688, 0.8873, 0.03125, 0.5, 0.03125, 0.5479, 0.9687, 0.5479, 0.9688, 0.5, 0.09375, 0.5493, 0.03125, 0.5493, 0.03125, 0.5479, 0.09375, 0.5479, 0.1562, 0.5493, 0.09375, 0.5493, 0.09375, 0.5479, 0.1562, 0.5479, 0.2187, 0.5493, 0.1562, 0.5493, 0.1562, 0.5479, 0.2187, 0.5479, 0.2812, 0.5493, 0.2187, 0.5493, 0.2187, 0.5479, 0.2812, 0.5479, 0.3438, 0.5493, 0.2812, 0.5493, 0.2812, 0.5479, 0.3438, 0.5479, 0.4062, 0.5493, 0.3438, 0.5493, 0.3438, 0.5479, 0.4062, 0.5479, 0.4687, 0.5493, 0.4062, 0.5493, 0.4062, 0.5479, 0.4688, 0.5479, 0.5312, 0.5493, 0.4687, 0.5493, 0.4688, 0.5479, 0.5312, 0.5479, 0.5938, 0.5493, 0.5312, 0.5493, 0.5312, 0.5479, 0.5938, 0.5479, 0.6562, 0.5493, 0.5938, 0.5493, 0.5938, 0.5479, 0.6562, 0.5479, 0.7188, 0.5493, 0.6562, 0.5493, 0.6562, 0.5479, 0.7188, 0.5479, 0.7812, 0.5493, 0.7188, 0.5493, 0.7188, 0.5479, 0.7812, 0.5479, 0.8438, 0.5493, 0.7812, 0.5493, 0.7812, 0.5479, 0.8438, 0.5479, 0.9062, 0.5493, 0.8438, 0.5493, 0.8438, 0.5479, 0.9062, 0.5479, 0.9688, 0.5493, 0.9062, 0.5493, 0.9062, 0.5479, 0.9687, 0.5479, 0.9688, 0.662, 0.9062, 0.662, 0.9062, 0.5493, 0.9688, 0.5493, 0.9062, 0.662, 0.8438, 0.662, 0.8438, 0.5493, 0.9062, 0.5493, 0.8438, 0.662, 0.7812, 0.662, 0.7812, 0.5493, 0.8438, 0.5493, 0.7812, 0.662, 0.7188, 0.662, 0.7188, 0.5493, 0.7812, 0.5493, 0.7188, 0.662, 0.6562, 0.662, 0.6562, 0.5493, 0.7188, 0.5493, 0.6562, 0.662, 0.5938, 0.662, 0.5938, 0.5493, 0.6562, 0.5493, 0.5938, 0.662, 0.5312, 0.662, 0.5312, 0.5493, 0.5938, 0.5493, 0.5312, 0.662, 0.4687, 0.662, 0.4687, 0.5493, 0.5312, 0.5493, 0.4687, 0.662, 0.4062, 0.662, 0.4062, 0.5493, 0.4687, 0.5493, 0.4062, 0.662, 0.3438, 0.662, 0.3438, 0.5493, 0.4062, 0.5493, 0.3438, 0.662, 0.2812, 0.662, 0.2812, 0.5493, 0.3438, 0.5493, 0.2812, 0.662, 0.2188, 0.662, 0.2187, 0.5493, 0.2812, 0.5493, 0.2188, 0.662, 0.1562, 0.662, 0.1562, 0.5493, 0.2187, 0.5493, 0.1562, 0.662, 0.09375, 0.662, 0.09375, 0.5493, 0.1562, 0.5493, 0.09375, 0.662, 0.03125, 0.662, 0.03125, 0.5493, 0.09375, 0.5493, 0.03125, 0.5479, 0.03125, 0.5493, 0.9688, 0.5493, 0.9687, 0.5479, 0.75, 1.0, 0.625, 1.0, 0.625, 0.5, 0.75, 0.5, 0.625, 1.0, 0.5, 1.0, 0.5, 0.5, 0.625, 0.5, 0.5, 1.0, 0.375, 1.0, 0.375, 0.5, 0.5, 0.5, 0.375, 1.0, 0.25, 1.0, 0.25, 0.5, 0.375, 0.5, 0.25, 1.0, 0.125, 1.0, 0.125, 0.5, 0.25, 0.5, 0.125, 1.0, 0.0, 1.0, 0.0, 0.5, 0.125, 0.5, 0.0, 1.0, 0.125, 1.0, 0.125, 1.0, 0.0, 1.0, 1.0, 1.0, 0.875, 1.0, 0.875, 0.5, 1.0, 0.5, 0.75, 0.49, 0.9197, 0.4197, 0.99, 0.25, 0.9197, 0.08029, 0.75, 0.01, 0.5803, 0.08029, 0.51, 0.25, 0.5803, 0.4197, 0.875, 1.0, 0.75, 1.0, 0.75, 0.5, 0.875, 0.5, 0.75, 1.0, 0.875, 1.0, 0.875, 1.0, 0.75, 1.0, 0.625, 1.0, 0.75, 1.0, 0.75, 1.0, 0.625, 1.0, 0.25, 1.0, 0.375, 1.0, 0.375, 1.0, 0.25, 1.0, 0.875, 1.0, 1.0, 1.0, 1.0, 1.0, 0.875, 1.0, 0.5, 1.0, 0.625, 1.0, 0.625, 1.0, 0.5, 1.0, 0.125, 1.0, 0.25, 1.0, 0.25, 1.0, 0.125, 1.0, 0.75, 1.0, 0.875, 1.0, 0.875, 1.0, 0.75, 1.0, 0.375, 1.0, 0.5, 1.0, 0.5, 1.0, 0.375, 1.0, 0.25, 0.49, 0.08029, 0.4197, 0.01, 0.25, 0.08029, 0.08029, 0.25, 0.01, 0.4197, 0.08029, 0.49, 0.25, 0.4197, 0.4197, 0.125, 1.0, 0.25, 1.0, 0.25, 1.0, 0.125, 1.0, 0.375, 1.0, 0.5, 1.0, 0.5, 1.0, 0.375, 1.0, 0.625, 1.0, 0.75, 1.0, 0.75, 1.0, 0.625, 1.0, 0.875, 1.0, 1.0, 1.0, 1.0, 1.0, 0.875, 1.0, 0.0, 1.0, 0.125, 1.0, 0.125, 1.0, 0.0, 1.0, 0.25, 1.0, 0.375, 1.0, 0.375, 1.0, 0.25, 1.0, 0.5, 1.0, 0.625, 1.0, 0.625, 1.0, 0.5, 1.0, 0.03125, 0.5496, 0.03125, 0.5637, 0.9688, 0.5637, 0.9688, 0.5496, 0.9688, 0.5725, 0.9063, 0.5725, 0.9063, 0.5637, 0.9688, 0.5637, 0.9063, 0.5725, 0.8438, 0.5725, 0.8438, 0.5637, 0.9063, 0.5637, 0.8438, 0.5725, 0.7812, 0.5725, 0.7812, 0.5637, 0.8438, 0.5637, 0.7812, 0.5725, 0.7187, 0.5725, 0.7187, 0.5637, 0.7812, 0.5637, 0.7187, 0.5725, 0.6562, 0.5725, 0.6562, 0.5637, 0.7187, 0.5637, 0.6562, 0.5725, 0.5938, 0.5725, 0.5938, 0.5637, 0.6562, 0.5637, 0.5938, 0.5725, 0.5313, 0.5725, 0.5313, 0.5637, 0.5938, 0.5637, 0.5313, 0.5725, 0.4688, 0.5725, 0.4688, 0.5637, 0.5313, 0.5637, 0.4688, 0.5725, 0.4062, 0.5725, 0.4062, 0.5637, 0.4688, 0.5637, 0.4062, 0.5725, 0.3437, 0.5725, 0.3438, 0.5637, 0.4062, 0.5637, 0.3437, 0.5725, 0.2812, 0.5725, 0.2812, 0.5637, 0.3438, 0.5637, 0.2812, 0.5725, 0.2188, 0.5725, 0.2188, 0.5637, 0.2812, 0.5637, 0.2188, 0.5725, 0.1562, 0.5725, 0.1562, 0.5637, 0.2188, 0.5637, 0.1562, 0.5725, 0.09375, 0.5725, 0.09375, 0.5637, 0.1562, 0.5637, 0.09375, 0.5725, 0.03125, 0.5725, 0.03125, 0.5637, 0.09375, 0.5637, 0.09375, 0.575, 0.03125, 0.575, 0.03125, 0.5725, 0.09375, 0.5725, 0.1562, 0.575, 0.09375, 0.575, 0.09375, 0.5725, 0.1562, 0.5725, 0.2188, 0.575, 0.1562, 0.575, 0.1562, 0.5725, 0.2188, 0.5725, 0.2812, 0.575, 0.2188, 0.575, 0.2188, 0.5725, 0.2812, 0.5725, 0.3437, 0.575, 0.2812, 0.575, 0.2812, 0.5725, 0.3437, 0.5725, 0.4062, 0.575, 0.3437, 0.575, 0.3437, 0.5725, 0.4062, 0.5725, 0.4688, 0.575, 0.4062, 0.575, 0.4062, 0.5725, 0.4688, 0.5725, 0.5313, 0.575, 0.4688, 0.575, 0.4688, 0.5725, 0.5313, 0.5725, 0.5938, 0.575, 0.5313, 0.575, 0.5313, 0.5725, 0.5938, 0.5725, 0.6562, 0.575, 0.5938, 0.575, 0.5938, 0.5725, 0.6562, 0.5725, 0.7188, 0.575, 0.6562, 0.575, 0.6562, 0.5725, 0.7187, 0.5725, 0.7812, 0.575, 0.7188, 0.575, 0.7187, 0.5725, 0.7812, 0.5725, 0.8438, 0.575, 0.7812, 0.575, 0.7812, 0.5725, 0.8438, 0.5725, 0.9063, 0.575, 0.8438, 0.575, 0.8438, 0.5725, 0.9063, 0.5725, 0.9688, 0.575, 0.9063, 0.575, 0.9063, 0.5725, 0.9688, 0.5725, 0.03125, 0.5637, 0.03125, 0.5725, 0.9688, 0.5725, 0.9688, 0.5637, 0.9062, 1.0, 0.9688, 1.0, 0.03125, 1.0, 0.09375, 1.0, 0.1562, 1.0, 0.2188, 1.0, 0.2812, 1.0, 0.3438, 1.0, 0.4062, 1.0, 0.4688, 1.0, 0.5312, 1.0, 0.5938, 1.0, 0.6562, 1.0, 0.7188, 1.0, 0.7812, 1.0, 0.8438, 1.0, 0.9687, 0.9396, 0.9062, 0.9396, 0.9063, 0.575, 0.9688, 0.575, 0.9062, 0.9396, 0.8438, 0.9396, 0.8438, 0.575, 0.9063, 0.575, 0.8438, 0.9396, 0.7812, 0.9396, 0.7812, 0.575, 0.8438, 0.575, 0.7812, 0.9396, 0.7188, 0.9396, 0.7188, 0.575, 0.7812, 0.575, 0.7188, 0.9396, 0.6562, 0.9396, 0.6562, 0.575, 0.7188, 0.575, 0.6562, 0.9396, 0.5938, 0.9396, 0.5938, 0.575, 0.6562, 0.575, 0.5938, 0.9396, 0.5312, 0.9396, 0.5313, 0.575, 0.5938, 0.575, 0.5312, 0.9396, 0.4688, 0.9396, 0.4688, 0.575, 0.5313, 0.575, 0.4688, 0.9396, 0.4062, 0.9396, 0.4062, 0.575, 0.4688, 0.575, 0.4062, 0.9396, 0.3438, 0.9396, 0.3437, 0.575, 0.4062, 0.575, 0.3438, 0.9396, 0.2812, 0.9396, 0.2812, 0.575, 0.3437, 0.575, 0.2812, 0.9396, 0.2188, 0.9396, 0.2188, 0.575, 0.2812, 0.575, 0.2188, 0.9396, 0.1562, 0.9396, 0.1562, 0.575, 0.2188, 0.575, 0.1562, 0.9396, 0.09375, 0.9396, 0.09375, 0.575, 0.1562, 0.575, 0.09375, 0.9396, 0.03125, 0.9396, 0.03125, 0.575, 0.09375, 0.575, 0.03125, 0.5725, 0.03125, 0.575, 0.9688, 0.575, 0.9688, 0.5725, 0.0, 0.0, 0.0, 0.0, 0.0, 0.0, 0.0, 0.0, 0.0, 0.0, 0.0, 0.0, 0.0, 0.0, 0.0, 0.0, 0.0, 0.0, 0.0, 0.0, 0.0, 0.0, 0.0, 0.0, 0.0, 0.0, 0.0, 0.0, 0.0, 0.0, 0.0, 0.0, 0.09375, 1.0, 0.03125, 1.0, 0.03125, 0.8873, 0.09375, 0.8873, 0.09375, 0.8873, 0.03125, 0.8873, 0.03125, 0.7747, 0.09375, 0.7747, 0.09375, 0.7747, 0.03125, 0.7747, 0.03125, 0.662, 0.09375, 0.662, 0.1562, 1.0, 0.09375, 1.0, 0.09375, 0.8873, 0.1562, 0.8873, 0.1562, 0.8873, 0.09375, 0.8873, 0.09375, 0.7747, 0.1562, 0.7747, 0.1562, 0.7747, 0.09375, 0.7747, 0.09375, 0.662, 0.1562, 0.662, 0.2188, 1.0, 0.1562, 1.0, 0.1562, 0.8873, 0.2188, 0.8873, 0.2188, 0.8873, 0.1562, 0.8873, 0.1562, 0.7747, 0.2188, 0.7747, 0.2188, 0.7747, 0.1562, 0.7747, 0.1562, 0.662, 0.2188, 0.662, 0.2812, 1.0, 0.2188, 1.0, 0.2188, 0.8873, 0.2812, 0.8873, 0.2812, 0.8873, 0.2188, 0.8873, 0.2188, 0.7747, 0.2812, 0.7747, 0.2812, 0.7747, 0.2188, 0.7747, 0.2188, 0.662, 0.2812, 0.662, 0.3438, 1.0, 0.2812, 1.0, 0.2812, 0.8873, 0.3438, 0.8873, 0.3438, 0.8873, 0.2812, 0.8873, 0.2812, 0.7747, 0.3438, 0.7747, 0.3438, 0.7747, 0.2812, 0.7747, 0.2812, 0.662, 0.3438, 0.662, 0.4062, 1.0, 0.3438, 1.0, 0.3438, 0.8873, 0.4062, 0.8873, 0.4062, 0.8873, 0.3438, 0.8873, 0.3438, 0.7747, 0.4062, 0.7747, 0.4062, 0.7747, 0.3438, 0.7747, 0.3438, 0.662, 0.4062, 0.662, 0.4688, 1.0, 0.4062, 1.0, 0.4062, 0.8873, 0.4688, 0.8873, 0.4688, 0.8873, 0.4062, 0.8873, 0.4062, 0.7747, 0.4687, 0.7747, 0.4687, 0.7747, 0.4062, 0.7747, 0.4062, 0.662, 0.4687, 0.662, 0.5312, 1.0, 0.4688, 1.0, 0.4688, 0.8873, 0.5312, 0.8873, 0.5312, 0.8873, 0.4688, 0.8873, 0.4687, 0.7747, 0.5312, 0.7747, 0.5312, 0.7747, 0.4687, 0.7747, 0.4687, 0.662, 0.5312, 0.662, 0.5938, 1.0, 0.5312, 1.0, 0.5312, 0.8873, 0.5938, 0.8873, 0.5938, 0.8873, 0.5312, 0.8873, 0.5312, 0.7747, 0.5938, 0.7747, 0.5938, 0.7747, 0.5312, 0.7747, 0.5312, 0.662, 0.5938, 0.662, 0.6562, 1.0, 0.5938, 1.0, 0.5938, 0.8873, 0.6562, 0.8873, 0.6562, 0.8873, 0.5938, 0.8873, 0.5938, 0.7747, 0.6562, 0.7747, 0.6562, 0.7747, 0.5938, 0.7747, 0.5938, 0.662, 0.6562, 0.662, 0.7188, 1.0, 0.6562, 1.0, 0.6562, 0.8873, 0.7188, 0.8873, 0.7188, 0.8873, 0.6562, 0.8873, 0.6562, 0.7747, 0.7188, 0.7747, 0.7188, 0.7747, 0.6562, 0.7747, 0.6562, 0.662, 0.7188, 0.662, 0.7812, 1.0, 0.7188, 1.0, 0.7188, 0.8873, 0.7812, 0.8873, 0.7812, 0.8873, 0.7188, 0.8873, 0.7188, 0.7747, 0.7812, 0.7747, 0.7812, 0.7747, 0.7188, 0.7747, 0.7188, 0.662, 0.7812, 0.662, 0.8438, 1.0, 0.7812, 1.0, 0.7812, 0.8873, 0.8438, 0.8873, 0.8438, 0.8873, 0.7812, 0.8873, 0.7812, 0.7747, 0.8438, 0.7747, 0.8438, 0.7747, 0.7812, 0.7747, 0.7812, 0.662, 0.8438, 0.662, 0.9062, 1.0, 0.8438, 1.0, 0.8438, 0.8873, 0.9062, 0.8873, 0.9062, 0.8873, 0.8438, 0.8873, 0.8438, 0.7747, 0.9062, 0.7747, 0.9062, 0.7747, 0.8438, 0.7747, 0.8438, 0.662, 0.9062, 0.662, 0.9688, 1.0, 0.9062, 1.0, 0.9062, 0.8873, 0.9688, 0.8873, 0.9688, 0.8873, 0.9062, 0.8873, 0.9062, 0.7747, 0.9688, 0.7747, 0.9688, 0.7747, 0.9062, 0.7747, 0.9062, 0.662, 0.9688, 0.662, 0.03125, 0.5493, 0.03125, 0.662, 0.9688, 0.662, 0.9688, 0.5493, 0.03125, 0.662, 0.03125, 0.7747, 0.9688, 0.7747, 0.9688, 0.662, 0.03125, 0.7747, 0.03125, 0.8873, 0.9688, 0.8873, 0.9688, 0.7747])
me_cylinder_002.materials.append(mat_wind_turbine)
me_cylinder_002.materials.append(mat_wind_turbine_accents)
me_cylinder_002.materials.append(mat_wind_turbine_pole)
me_cylinder_002.materials.append(mat_wind_turbine_pole_accents)
me_cylinder_002.materials.append(mat_windmill_transparent)
me_cylinder_002.use_remesh_fix_poles = True
me_cylinder_002.use_remesh_preserve_attributes = False
me_cylinder_002.update()
arm_armature = bpy.data.armatures.new('Armature')  # bones are not reproduced

# ---- objects
ob_turbine = bpy.data.objects.new('Turbine', me_cylinder_002)
ob_armature = bpy.data.objects.new('Armature', arm_armature)

# ---- transforms, parenting, visibility, modifiers, constraints
ob_turbine.parent = ob_armature
ob_turbine.location = (0.0, 0.0, 8.472)
_vg = ob_turbine.vertex_groups.new(name='Root')
for _i, _w in zip([224, 226, 228, 230, 232, 234, 236, 238, 240, 242, 244, 246, 248, 250, 252, 254, 256, 257, 258, 259, 260, 261, 262, 263, 264, 265, 266, 267, 268, 269, 270, 271, 272, 273, 274, 275, 276, 277, 278, 279, 280, 281, 282, 283, 284, 285, 286, 287, 368, 369, 370, 371, 372, 373, 374, 375, 376, 377, 378, 379, 380, 381, 382, 383, 384, 385, 386, 387, 388, 389, 390, 391, 392, 393, 394, 395, 396, 397, 398, 399, 400, 401, 402, 403, 404, 405, 406, 407, 408, 409, 410, 411, 412, 413, 414, 415], [0.9991, 0.9991, 0.9991, 0.9992, 0.9991, 0.9991, 0.9991, 0.9992, 0.9991, 0.9991, 0.9991, 0.9992, 0.9991, 0.9991, 0.9991, 0.9992, 0.9961, 0.9961, 0.9961, 0.9961, 0.9961, 0.9961, 0.9961, 0.9961, 0.9961, 0.9961, 0.9961, 0.9961, 0.9961, 0.9961, 0.9961, 0.9961, 0.9948, 0.9949, 0.995, 0.995, 0.995, 0.995, 0.995, 0.995, 0.995, 0.995, 0.995, 0.995, 0.995, 0.995, 0.995, 0.9951, 0.2487, 0.4974, 0.7461, 0.2487, 0.4975, 0.7462, 0.2487, 0.4975, 0.7462, 0.2487, 0.4975, 0.7462, 0.2487, 0.4975, 0.7462, 0.2487, 0.4975, 0.7462, 0.2487, 0.4975, 0.7462, 0.2487, 0.4975, 0.7462, 0.2488, 0.4975, 0.7463, 0.2488, 0.4975, 0.7463, 0.2488, 0.4975, 0.7463, 0.2488, 0.4975, 0.7463, 0.2488, 0.4975, 0.7463, 0.2488, 0.4975, 0.7463, 0.2488, 0.4975, 0.7463, 0.2488, 0.4975, 0.7463]): _vg.add([_i], _w, 'REPLACE')
_vg = ob_turbine.vertex_groups.new(name='Top Half')
for _i, _w in zip([70, 71, 94, 128, 129, 130, 131, 132, 133, 134, 135, 136, 137, 138, 139, 140, 141, 142, 143, 144, 145, 146, 147, 148, 149, 150, 151, 152, 153, 154, 155, 156, 157, 158, 159, 160, 162, 164, 166, 168, 170, 172, 174, 176, 178, 180, 182, 184, 186, 188, 190, 192, 193, 194, 195, 196, 197, 198, 199, 200, 201, 202, 203, 204, 205, 206, 207, 225, 227, 229, 231, 233, 235, 237, 239, 241, 243, 245, 247, 249, 251, 253, 255, 288, 289, 290, 291, 292, 293, 294, 295, 296, 297, 298, 299, 300, 301, 302, 303, 304, 305, 306, 307, 308, 309, 310, 311, 312, 313, 314, 315, 316, 317, 318, 319, 368, 369, 370, 371, 372, 373, 374, 375, 376, 377, 378, 379, 380, 381, 382, 383, 384, 385, 386, 387, 388, 389, 390, 391, 392, 393, 394, 395, 396, 397, 398, 399, 400, 401, 402, 403, 404, 405, 406, 407, 408, 409, 410, 411, 412, 413, 414, 415], [0.000601, 0.001314, 0.000308, 1.0, 0.9997, 0.9927, 0.9969, 0.9921, 0.9982, 1.0, 1.0, 1.0, 1.0, 0.9999, 0.9997, 0.9963, 0.9802, 0.9946, 0.9999, 0.9945, 0.9953, 0.9854, 1.0, 0.9999, 1.0, 0.999, 0.9927, 1.0, 0.9998, 0.9951, 1.0, 0.9987, 0.996, 0.9999, 0.9939, 0.0, 0.0, 0.0, 0.0, 0.0, 0.0, 0.0, 0.0, 0.0, 0.0, 0.0, 0.0, 0.0, 0.0, 0.0, 0.0, 0.0, 0.0, 0.0, 0.0, 0.0, 0.0, 0.0, 0.0, 0.0, 0.0, 0.0, 0.0, 0.0, 0.0, 0.0, 0.0, 0.9973, 0.9971, 0.9973, 0.9972, 0.9973, 0.9971, 0.9973, 0.9972, 0.9972, 0.9971, 0.9972, 0.9972, 0.9972, 0.9871, 0.9225, 0.997, 0.9956, 1.0, 0.9967, 0.9727, 0.981, 0.9985, 0.9969, 0.9999, 1.0, 0.9999, 0.9994, 0.9984, 0.8146, 0.9896, 0.9222, 0.9982, 0.9901, 1.0, 0.9999, 1.0, 0.9999, 0.9999, 0.9997, 0.9189, 0.9966, 0.9367, 0.9946, 0.998, 0.9981, 0.9908, 0.9914, 0.9911, 0.9992, 0.9997, 0.0, 0.9986, 0.9989, 0.0, 0.9898, 0.9976, 0.0, 0.9946, 0.9991, 0.0, 0.9763, 0.9859, 0.0, 0.9787, 0.9596, 0.0, 0.9977, 0.9952, 0.0, 0.9982, 0.9992, 0.0, 0.9745, 0.9926, 0.0, 0.9443, 0.9954, 0.0, 0.9925, 0.9981, 0.0, 1.0, 0.9997, 0.0, 0.9995, 0.9993, 0.0, 0.9992, 0.9987, 0.0, 0.9996, 0.9958, 0.0, 1.0, 0.9996, 0.0]): _vg.add([_i], _w, 'REPLACE')
_vg = ob_turbine.vertex_groups.new(name='Turbine')
for _i, _w in zip([0, 1, 2, 3, 4, 5, 6, 7, 8, 9, 10, 11, 12, 13, 14, 15, 16, 17, 18, 19, 20, 21, 22, 23, 24, 25, 26, 27, 28, 29, 30, 31, 32, 33, 34, 35, 36, 37, 38, 39, 40, 41, 42, 43, 44, 45, 46, 47, 48, 49, 50, 51, 52, 53, 54, 55, 56, 57, 58, 59, 60, 61, 62, 63, 64, 65, 66, 67, 68, 69, 70, 71, 72, 73, 74, 75, 76, 77, 78, 79, 80, 81, 82, 83, 84, 85, 86, 87, 88, 89, 90, 91, 92, 93, 94, 95, 96, 97, 98, 99, 100, 101, 102, 103, 104, 105, 106, 107, 108, 109, 110, 111, 112, 113, 114, 115, 116, 117, 118, 119, 120, 121, 122, 123, 124, 125, 126, 127, 160, 161, 162, 163, 164, 165, 166, 167, 168, 169, 170, 171, 172, 173, 174, 175, 176, 177, 178, 179, 180, 181, 182, 183, 184, 185, 186, 187, 188, 189, 190, 191, 192, 193, 194, 195, 196, 197, 198, 199, 200, 201, 202, 203, 204, 205, 206, 207, 208, 209, 210, 211, 212, 213, 214, 215, 216, 217, 218, 219, 220, 221, 222, 223, 320, 321, 322, 323, 324, 325, 326, 327, 328, 329, 330, 331, 332, 333, 334, 335, 336, 337, 338, 339, 340, 341, 342, 343, 344, 345, 346, 347, 348, 349, 350, 351, 354, 357], [0.9276, 0.7431, 0.6802, 0.3905, 0.4554, 0.8646, 0.6084, 0.5875, 0.9062, 0.9709, 0.3488, 0.07998, 0.9718, 0.9323, 0.04546, 0.0, 0.0, 0.0, 0.0, 0.0, 0.0, 0.0, 0.0, 0.0, 0.0, 0.0, 0.0, 0.0, 0.0, 0.0, 0.0, 0.0, 0.0, 0.06359, 0.0, 0.0, 0.0803, 0.0, 0.0, 0.0, 0.0, 0.0, 0.0, 0.0, 0.0, 0.0, 0.0, 0.0, 0.0, 0.0, 0.0, 0.0, 0.0, 0.0, 0.0, 0.0, 0.0, 0.0, 0.0, 0.0, 0.0, 0.0, 0.0, 0.0, 0.0, 0.0, 0.0, 0.0, 0.0, 0.0, 0.0, 0.0, 0.0, 0.0, 0.0, 0.0, 0.0, 0.0, 0.0, 0.0, 0.0, 0.0, 0.0, 0.0, 0.0, 0.0, 0.0, 0.0, 0.0, 0.0, 0.0, 0.0, 0.0, 0.0, 0.0, 0.0, 0.0, 0.0, 0.0, 0.08618, 0.0, 0.0, 0.0, 0.0, 0.0, 0.0, 0.0, 0.0, 0.0, 0.0, 0.0, 0.0, 0.0, 0.0, 0.0, 0.0, 0.0, 0.0, 0.0, 0.0, 0.0, 0.0, 0.0, 0.0, 0.0, 0.0, 0.0, 0.0, 0.5679, 0.9465, 0.5774, 0.9798, 0.5936, 0.7338, 0.6113, 0.9996, 0.6572, 0.5188, 0.6958, 0.9205, 0.7439, 0.7506, 0.7642, 0.776, 0.7642, 0.939, 0.7388, 0.9946, 0.691, 0.8571, 0.6094, 0.9462, 0.6005, 0.987, 0.584, 0.9537, 0.5717, 0.958, 0.5604, 0.953, 0.5715, 0.5815, 0.6035, 0.6463, 0.7308, 0.7825, 0.8146, 0.8294, 0.8284, 0.8112, 0.7765, 0.7208, 0.6398, 0.5991, 0.579, 0.5709, 0.9795, 0.9798, 0.9805, 0.982, 0.9844, 0.9867, 0.9877, 0.9884, 0.9883, 0.9875, 0.9859, 0.9838, 0.9816, 0.9802, 0.9796, 0.9794, 0.0, 0.0, 0.0, 0.0, 0.0, 0.0, 0.0, 0.0, 0.0, 0.0, 0.0, 0.0, 0.0, 0.0, 0.0, 0.0, 0.0, 0.0, 0.01021, 0.0, 0.0, 0.003066, 0.0, 0.0, 0.0, 0.0, 0.0, 0.0, 0.0, 0.0, 0.0, 0.0, 0.005105, 0.001533]): _vg.add([_i], _w, 'REPLACE')
_vg = ob_turbine.vertex_groups.new(name='Blades')
for _i, _w in zip([0, 1, 2, 3, 4, 5, 6, 7, 8, 9, 10, 11, 12, 13, 14, 15, 16, 17, 18, 19, 20, 21, 22, 23, 24, 25, 26, 27, 28, 29, 30, 31, 32, 33, 34, 35, 36, 37, 38, 39, 40, 41, 42, 43, 44, 45, 46, 47, 48, 49, 50, 51, 52, 53, 54, 55, 56, 57, 58, 59, 60, 61, 62, 63, 64, 65, 66, 67, 68, 69, 70, 71, 72, 73, 74, 75, 76, 77, 78, 79, 80, 81, 82, 83, 84, 85, 86, 87, 88, 89, 90, 91, 92, 93, 94, 95, 96, 97, 98, 99, 100, 101, 102, 103, 104, 105, 106, 107, 108, 109, 110, 111, 112, 113, 114, 115, 116, 117, 118, 119, 120, 121, 122, 123, 124, 125, 126, 127, 218, 320, 321, 322, 323, 324, 325, 326, 327, 328, 329, 330, 331, 332, 333, 334, 335, 336, 337, 338, 339, 340, 341, 342, 343, 344, 345, 346, 347, 348, 349, 350, 351, 352, 353, 354, 355, 356, 357, 358, 359, 360, 361, 362, 363, 364, 365, 366, 367], [0.8611, 0.8459, 0.8241, 0.8317, 0.7937, 0.7793, 0.7746, 0.8032, 0.8004, 0.8164, 0.8298, 0.8511, 0.8329, 0.8346, 0.8391, 0.8768, 0.9997, 0.9996, 0.959, 0.9986, 0.9981, 0.9922, 0.9714, 0.969, 0.9999, 0.9681, 1.0, 0.9995, 0.9521, 0.9872, 0.9996, 1.0, 0.9516, 0.9978, 0.9934, 0.8969, 0.9972, 0.9434, 0.9995, 0.9956, 0.9995, 0.9959, 0.9947, 0.9934, 0.9998, 0.9989, 1.0, 0.9818, 0.9621, 0.9586, 0.6138, 0.8978, 0.9804, 0.9051, 0.9999, 0.9798, 0.9777, 0.9728, 0.9622, 1.0, 0.9994, 0.9998, 0.996, 0.9993, 0.9999, 0.9989, 0.9985, 0.9823, 1.0, 0.9998, 0.999, 0.9989, 0.997, 0.9458, 0.9993, 0.9998, 0.9784, 0.9685, 0.9987, 1.0, 0.9954, 0.9994, 0.9805, 0.9829, 0.9988, 0.998, 0.9947, 0.9826, 0.9781, 0.9789, 1.0, 0.9997, 0.9999, 1.0, 0.9929, 0.9968, 0.9889, 0.9981, 0.9986, 0.9871, 0.9688, 0.9999, 0.9998, 0.9988, 0.9973, 1.0, 1.0, 1.0, 1.0, 0.9986, 0.9813, 0.9743, 0.9172, 0.9929, 0.9999, 0.9978, 0.9996, 0.9327, 0.9951, 0.9986, 0.9979, 0.994, 0.9974, 1.0, 0.9984, 1.0, 0.9177, 0.9975, 0.0006484, 0.7818, 0.7436, 0.6491, 0.6878, 0.6411, 0.6297, 0.5962, 0.6554, 0.6725, 0.7268, 0.7389, 0.7389, 0.6991, 0.7076, 0.6577, 0.7606, 0.7421, 0.6924, 0.5616, 0.6159, 0.5648, 0.6007, 0.5069, 0.5815, 0.6085, 0.6926, 0.7413, 0.6924, 0.6322, 0.644, 0.567, 0.7029, 0.7223, 0.6668, 0.5178, 0.5799, 0.5266, 0.5732, 0.4623, 0.5445, 0.5766, 0.6713, 0.7235, 0.6656, 0.5988, 0.6123, 0.5217, 0.6739]): _vg.add([_i], _w, 'REPLACE')
_vg = ob_turbine.vertex_groups.new(name='Left Arm')
for _i, _w in zip([128, 130, 132, 134, 136, 138, 140, 142], [0.9389, 0.9646, 0.9721, 0.971, 0.9703, 0.9676, 0.9643, 0.9565]): _vg.add([_i], _w, 'REPLACE')
_vg = ob_turbine.vertex_groups.new(name='Left Forearm')
for _i, _w in zip([128, 129, 130, 131, 132, 133, 134, 135, 136, 137, 138, 139, 140, 141, 142, 143, 144, 145, 146, 147, 148, 149, 150, 151, 152, 153, 154, 155, 156, 157, 158, 159], [0.06114, 0.9857, 0.02084, 0.9858, 0.005709, 0.9858, 0.008066, 0.9857, 0.009353, 0.9853, 0.01481, 0.985, 0.02135, 0.985, 0.03704, 0.9852, 0.9996, 0.9995, 0.9996, 0.9996, 0.9995, 0.9995, 0.9995, 0.9995, 0.9998, 0.9998, 0.9998, 0.9998, 0.9998, 0.9998, 0.9998, 0.9998]): _vg.add([_i], _w, 'REPLACE')
_vg = ob_turbine.vertex_groups.new(name='Right Arm')
for _i, _w in zip([288, 289, 290, 291, 292, 293, 294, 295, 296, 297, 298, 299, 300, 301, 302, 303, 304, 305, 306, 307, 308, 309, 310, 311], [0.9995, 0.9826, 0.9994, 0.9815, 0.9994, 0.9811, 0.9994, 0.9815, 0.9995, 0.9826, 0.9996, 0.9838, 0.9996, 0.9843, 0.9995, 0.9838, 0.0162, 0.01166, 0.01832, 0.01619, 0.0117, 0.006444, 0.004432, 0.006372]): _vg.add([_i], _w, 'REPLACE')
_vg = ob_turbine.vertex_groups.new(name='Right Forearm')
for _i, _w in zip([304, 305, 306, 307, 308, 309, 310, 311, 312, 313, 314, 315, 316, 317, 318, 319], [0.9669, 0.9692, 0.9658, 0.9669, 0.9691, 0.9718, 0.9728, 0.9718, 0.9859, 0.9859, 0.9839, 0.9861, 0.9859, 0.9888, 0.988, 0.9891]): _vg.add([_i], _w, 'REPLACE')
_m = ob_turbine.modifiers.new('Armature', 'ARMATURE')
_m.object = ob_armature
ob_armature.location = (0.0, 0.0, 0.0)

# ---- collection membership
col_collection.objects.link(ob_turbine)
col_collection.objects.link(ob_armature)

# ---- scene / render settings (as saved in the file)
scene.frame_start = 1; scene.frame_end = 250; scene.frame_set(6)
scene.render.engine = 'BLENDER_EEVEE_NEXT'
scene.cycles.use_denoising = False
scene.cycles.samples = 128
scene.cycles.sampling_pattern = 'TABULATED_SOBOL'
scene.cycles.use_adaptive_sampling = False
scene.cycles.use_light_tree = False
scene.view_settings.view_transform = 'Filmic'
bpy.context.view_layer.update()

# ---- added for rendering (the .blend has no active camera and no usable light): camera, sun
cam_auto = bpy.data.cameras.new('AutoCamera')
cam_auto.lens = 50.0
cam_auto.sensor_width = 36.0
cam_auto.clip_end = 1000.0
ob_auto_camera = bpy.data.objects.new('AutoCamera', cam_auto)
scene.collection.objects.link(ob_auto_camera)
ob_auto_camera.location = (14.0593, -17.056, 17.6436)
ob_auto_camera.rotation_euler = (1.09748, -7.21219e-08, 0.694738)
scene.camera = ob_auto_camera
light_auto_sun = bpy.data.lights.new('AutoSun', 'SUN')
light_auto_sun.energy = 3.0
light_auto_sun.angle = 0.0523599
ob_auto_sun = bpy.data.objects.new('AutoSun', light_auto_sun)
scene.collection.objects.link(ob_auto_sun)
ob_auto_sun.rotation_euler = (0.872665, 0.174533, 0.523599)
bpy.context.view_layer.update()
